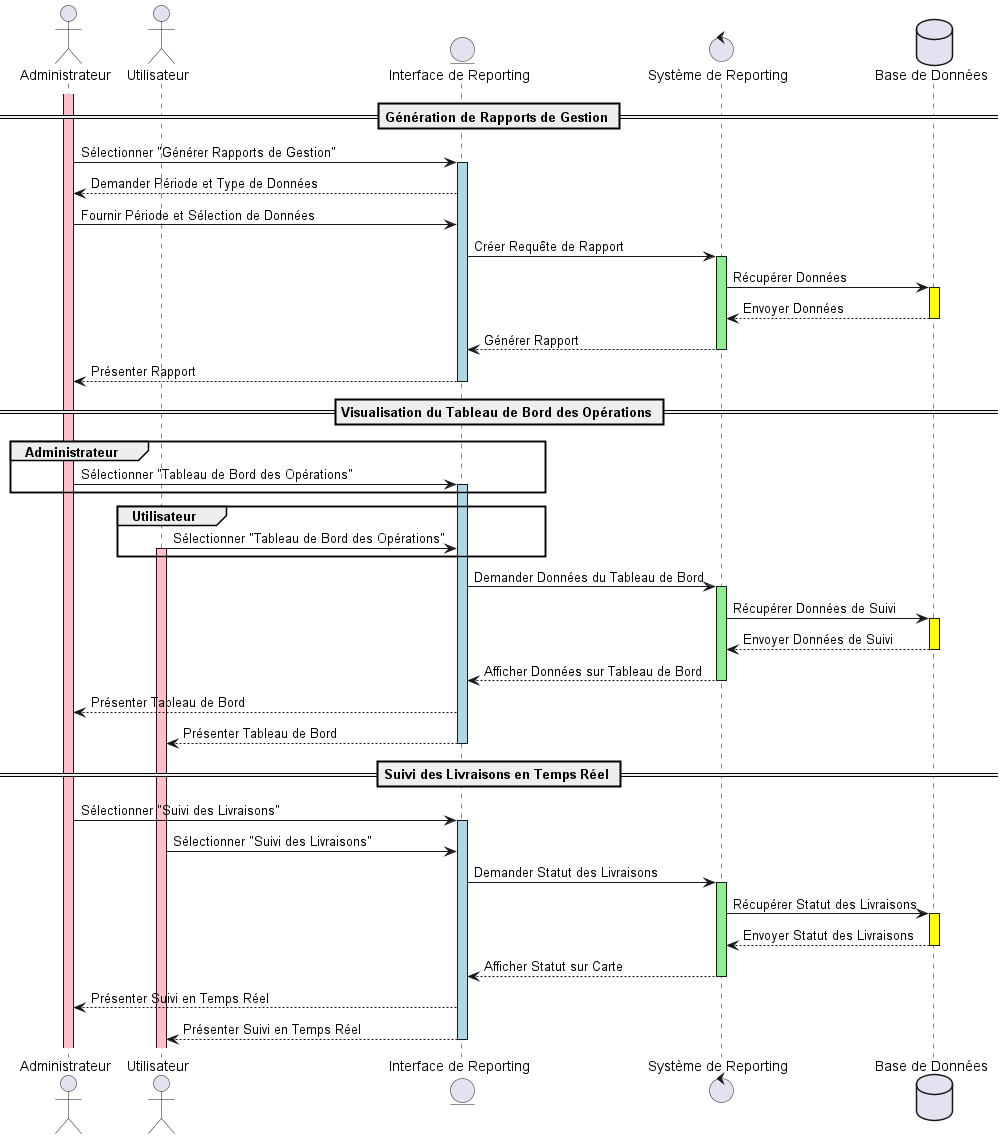

The diagram above was rendered by PlantUML. Its source (embedded in the PNG):
@startuml SIIL_Reporting_and_Monitoring_Sequence

actor "Administrateur" as A
activate A #pink
actor "Utilisateur" as U
entity "Interface de Reporting" as ReportingUI
control "Système de Reporting" as ReportingSystem
database "Base de Données" as DB

== Génération de Rapports de Gestion ==
A -> ReportingUI : Sélectionner "Générer Rapports de Gestion"
activate ReportingUI #LightBlue

ReportingUI --> A : Demander Période et Type de Données
A -> ReportingUI : Fournir Période et Sélection de Données
ReportingUI -> ReportingSystem : Créer Requête de Rapport
activate ReportingSystem #LightGreen

ReportingSystem -> DB : Récupérer Données
activate DB #Yellow

DB --> ReportingSystem : Envoyer Données
deactivate DB

ReportingSystem --> ReportingUI : Générer Rapport
deactivate ReportingSystem

ReportingUI --> A : Présenter Rapport
deactivate ReportingUI

== Visualisation du Tableau de Bord des Opérations ==
group Administrateur
    A -> ReportingUI : Sélectionner "Tableau de Bord des Opérations"
    activate ReportingUI #LightBlue
end

group Utilisateur
    U -> ReportingUI : Sélectionner "Tableau de Bord des Opérations"
    activate U #pink

end

ReportingUI -> ReportingSystem : Demander Données du Tableau de Bord

activate ReportingSystem #LightGreen

ReportingSystem -> DB : Récupérer Données de Suivi
activate DB #Yellow

DB --> ReportingSystem : Envoyer Données de Suivi
deactivate DB

ReportingSystem --> ReportingUI : Afficher Données sur Tableau de Bord
deactivate ReportingSystem

ReportingUI --> A : Présenter Tableau de Bord
ReportingUI --> U : Présenter Tableau de Bord
deactivate ReportingUI

== Suivi des Livraisons en Temps Réel ==
A -> ReportingUI : Sélectionner "Suivi des Livraisons"
activate ReportingUI #LightBlue

U -> ReportingUI : Sélectionner "Suivi des Livraisons"


ReportingUI -> ReportingSystem : Demander Statut des Livraisons
activate ReportingSystem #LightGreen

ReportingSystem -> DB : Récupérer Statut des Livraisons
activate DB #Yellow

DB --> ReportingSystem : Envoyer Statut des Livraisons
deactivate DB

ReportingSystem --> ReportingUI : Afficher Statut sur Carte
deactivate ReportingSystem

ReportingUI --> A : Présenter Suivi en Temps Réel
ReportingUI --> U : Présenter Suivi en Temps Réel
deactivate ReportingUI

@enduml